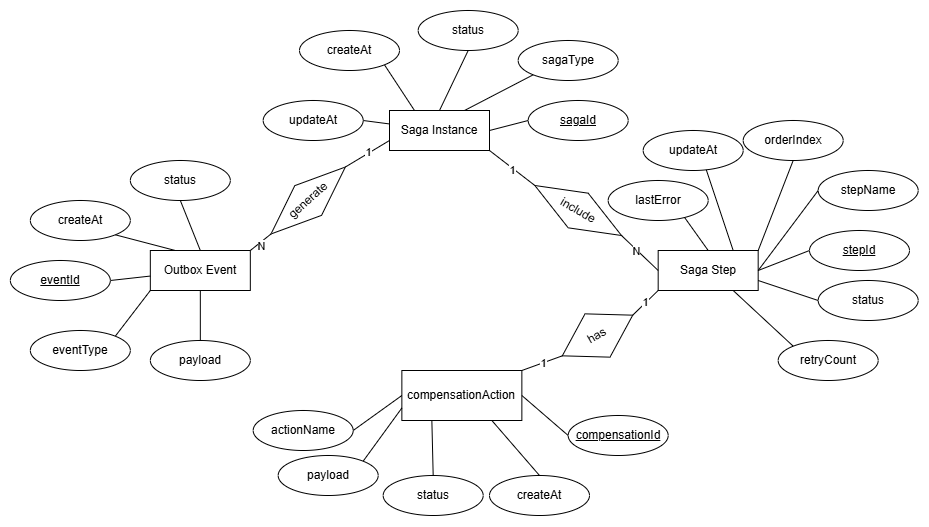

The diagram above was exported from draw.io. Its source (the exported page's mxGraphModel, read from the mxfile embedded in the PNG):
<mxGraphModel dx="2788" dy="1051" grid="1" gridSize="10" guides="1" tooltips="1" connect="1" arrows="1" fold="1" page="1" pageScale="1" pageWidth="850" pageHeight="1100" math="0" shadow="0">
  <root>
    <mxCell id="0" />
    <mxCell id="1" parent="0" />
    <mxCell id="2" edge="1" parent="1" source="4" style="edgeStyle=none;rounded=0;orthogonalLoop=1;jettySize=auto;html=1;exitX=1;exitY=1;exitDx=0;exitDy=0;entryX=0;entryY=0.5;entryDx=0;entryDy=0;endArrow=none;endFill=0;" target="32">
      <mxGeometry relative="1" as="geometry" />
    </mxCell>
    <mxCell id="3" connectable="0" parent="2" style="edgeLabel;html=1;align=center;verticalAlign=middle;resizable=0;points=[];" value="1" vertex="1">
      <mxGeometry relative="1" x="0.0372" y="-1" as="geometry">
        <mxPoint as="offset" />
      </mxGeometry>
    </mxCell>
    <mxCell id="4" parent="1" style="whiteSpace=wrap;html=1;align=center;" value="Saga Instance" vertex="1">
      <mxGeometry height="40" width="100" x="-310" y="1570" as="geometry" />
    </mxCell>
    <mxCell id="5" edge="1" parent="1" source="6" style="edgeStyle=none;rounded=0;orthogonalLoop=1;jettySize=auto;html=1;exitX=1;exitY=1;exitDx=0;exitDy=0;entryX=0.25;entryY=0;entryDx=0;entryDy=0;endArrow=none;endFill=0;" target="4">
      <mxGeometry relative="1" as="geometry" />
    </mxCell>
    <mxCell id="6" parent="1" style="ellipse;whiteSpace=wrap;html=1;align=center;" value="createAt" vertex="1">
      <mxGeometry height="40" width="100" x="-400" y="1490" as="geometry" />
    </mxCell>
    <mxCell id="7" edge="1" parent="1" source="8" style="rounded=0;orthogonalLoop=1;jettySize=auto;html=1;exitX=1;exitY=0.5;exitDx=0;exitDy=0;endArrow=none;endFill=0;" target="4">
      <mxGeometry relative="1" as="geometry" />
    </mxCell>
    <mxCell id="8" parent="1" style="ellipse;whiteSpace=wrap;html=1;align=center;" value="updateAt" vertex="1">
      <mxGeometry height="40" width="100" x="-436.32" y="1560" as="geometry" />
    </mxCell>
    <mxCell id="9" edge="1" parent="1" source="10" style="edgeStyle=none;rounded=0;orthogonalLoop=1;jettySize=auto;html=1;exitX=0;exitY=1;exitDx=0;exitDy=0;entryX=0.75;entryY=0;entryDx=0;entryDy=0;endArrow=none;endFill=0;" target="4">
      <mxGeometry relative="1" as="geometry" />
    </mxCell>
    <mxCell id="10" parent="1" style="ellipse;whiteSpace=wrap;html=1;align=center;" value="sagaType" vertex="1">
      <mxGeometry height="40" width="100" x="-181.32" y="1500" as="geometry" />
    </mxCell>
    <mxCell id="11" edge="1" parent="1" source="12" style="edgeStyle=none;rounded=0;orthogonalLoop=1;jettySize=auto;html=1;exitX=0.5;exitY=1;exitDx=0;exitDy=0;entryX=0.5;entryY=0;entryDx=0;entryDy=0;endArrow=none;endFill=0;" target="4">
      <mxGeometry relative="1" as="geometry" />
    </mxCell>
    <mxCell id="12" parent="1" style="ellipse;whiteSpace=wrap;html=1;align=center;" value="status" vertex="1">
      <mxGeometry height="40" width="100" x="-281.32" y="1470" as="geometry" />
    </mxCell>
    <mxCell id="13" edge="1" parent="1" source="14" style="edgeStyle=none;rounded=0;orthogonalLoop=1;jettySize=auto;html=1;exitX=0;exitY=0.5;exitDx=0;exitDy=0;entryX=1;entryY=0.5;entryDx=0;entryDy=0;endArrow=none;endFill=0;" target="4">
      <mxGeometry relative="1" as="geometry" />
    </mxCell>
    <mxCell id="14" parent="1" style="ellipse;whiteSpace=wrap;html=1;align=center;fontStyle=4;" value="sagaId" vertex="1">
      <mxGeometry height="40" width="100" x="-171.32" y="1560" as="geometry" />
    </mxCell>
    <mxCell id="15" parent="1" style="whiteSpace=wrap;html=1;align=center;" value="Saga Step" vertex="1">
      <mxGeometry height="40" width="100" x="-41.31999999999999" y="1710" as="geometry" />
    </mxCell>
    <mxCell id="16" edge="1" parent="1" source="17" style="edgeStyle=none;rounded=0;orthogonalLoop=1;jettySize=auto;html=1;exitX=0;exitY=0.5;exitDx=0;exitDy=0;entryX=1;entryY=0.5;entryDx=0;entryDy=0;endArrow=none;endFill=0;" target="15">
      <mxGeometry relative="1" as="geometry" />
    </mxCell>
    <mxCell id="17" parent="1" style="ellipse;whiteSpace=wrap;html=1;align=center;fontStyle=4;" value="stepId" vertex="1">
      <mxGeometry height="40" width="100" x="110" y="1690" as="geometry" />
    </mxCell>
    <mxCell id="18" edge="1" parent="1" source="19" style="edgeStyle=none;rounded=0;orthogonalLoop=1;jettySize=auto;html=1;exitX=0;exitY=0.5;exitDx=0;exitDy=0;entryX=1;entryY=0.5;entryDx=0;entryDy=0;endArrow=none;endFill=0;" target="15">
      <mxGeometry relative="1" as="geometry" />
    </mxCell>
    <mxCell id="19" parent="1" style="ellipse;whiteSpace=wrap;html=1;align=center;" value="stepName" vertex="1">
      <mxGeometry height="40" width="100" x="118.68" y="1630" as="geometry" />
    </mxCell>
    <mxCell id="20" edge="1" parent="1" source="21" style="edgeStyle=none;rounded=0;orthogonalLoop=1;jettySize=auto;html=1;exitX=0.5;exitY=0;exitDx=0;exitDy=0;entryX=0.75;entryY=0;entryDx=0;entryDy=0;endArrow=none;endFill=0;" target="15">
      <mxGeometry relative="1" as="geometry" />
    </mxCell>
    <mxCell id="21" parent="1" style="ellipse;whiteSpace=wrap;html=1;align=center;" value="updateAt" vertex="1">
      <mxGeometry height="40" width="100" x="-56.31999999999999" y="1590" as="geometry" />
    </mxCell>
    <mxCell id="22" edge="1" parent="1" source="23" style="edgeStyle=none;rounded=0;orthogonalLoop=1;jettySize=auto;html=1;exitX=0.5;exitY=0;exitDx=0;exitDy=0;entryX=0.5;entryY=0;entryDx=0;entryDy=0;endArrow=none;endFill=0;" target="15">
      <mxGeometry relative="1" as="geometry" />
    </mxCell>
    <mxCell id="23" parent="1" style="ellipse;whiteSpace=wrap;html=1;align=center;" value="lastError" vertex="1">
      <mxGeometry height="40" width="100" x="-91.32" y="1640" as="geometry" />
    </mxCell>
    <mxCell id="24" edge="1" parent="1" source="25" style="edgeStyle=none;rounded=0;orthogonalLoop=1;jettySize=auto;html=1;exitX=0;exitY=0;exitDx=0;exitDy=0;entryX=0.75;entryY=1;entryDx=0;entryDy=0;endArrow=none;endFill=0;" target="15">
      <mxGeometry relative="1" as="geometry" />
    </mxCell>
    <mxCell id="25" parent="1" style="ellipse;whiteSpace=wrap;html=1;align=center;" value="retryCount" vertex="1">
      <mxGeometry height="40" width="100" x="78.68" y="1800" as="geometry" />
    </mxCell>
    <mxCell id="26" edge="1" parent="1" source="27" style="edgeStyle=none;rounded=0;orthogonalLoop=1;jettySize=auto;html=1;exitX=0.5;exitY=1;exitDx=0;exitDy=0;entryX=1;entryY=0;entryDx=0;entryDy=0;endArrow=none;endFill=0;" target="15">
      <mxGeometry relative="1" as="geometry" />
    </mxCell>
    <mxCell id="27" parent="1" style="ellipse;whiteSpace=wrap;html=1;align=center;" value="orderIndex" vertex="1">
      <mxGeometry height="40" width="100" x="43.68000000000001" y="1580" as="geometry" />
    </mxCell>
    <mxCell id="28" edge="1" parent="1" source="29" style="edgeStyle=none;rounded=0;orthogonalLoop=1;jettySize=auto;html=1;exitX=0;exitY=0.5;exitDx=0;exitDy=0;entryX=1;entryY=0.75;entryDx=0;entryDy=0;endArrow=none;endFill=0;" target="15">
      <mxGeometry relative="1" as="geometry" />
    </mxCell>
    <mxCell id="29" parent="1" style="ellipse;whiteSpace=wrap;html=1;align=center;" value="status" vertex="1">
      <mxGeometry height="40" width="100" x="118.68" y="1740" as="geometry" />
    </mxCell>
    <mxCell id="30" edge="1" parent="1" source="32" style="edgeStyle=none;rounded=0;orthogonalLoop=1;jettySize=auto;html=1;exitX=1;exitY=0.5;exitDx=0;exitDy=0;entryX=0;entryY=0.5;entryDx=0;entryDy=0;endArrow=none;endFill=0;" target="15">
      <mxGeometry relative="1" as="geometry" />
    </mxCell>
    <mxCell id="31" connectable="0" parent="30" style="edgeLabel;html=1;align=center;verticalAlign=middle;resizable=0;points=[];" value="N" vertex="1">
      <mxGeometry relative="1" x="-0.2106" y="-1" as="geometry">
        <mxPoint as="offset" />
      </mxGeometry>
    </mxCell>
    <mxCell id="32" parent="1" style="shape=rhombus;perimeter=rhombusPerimeter;whiteSpace=wrap;html=1;align=center;rotation=30;" value="include" vertex="1">
      <mxGeometry height="40" width="100" x="-171.32" y="1650" as="geometry" />
    </mxCell>
    <mxCell id="33" edge="1" parent="1" source="35" style="edgeStyle=none;rounded=0;orthogonalLoop=1;jettySize=auto;html=1;exitX=1;exitY=0;exitDx=0;exitDy=0;entryX=0;entryY=0.5;entryDx=0;entryDy=0;endArrow=none;endFill=0;" target="48">
      <mxGeometry relative="1" as="geometry" />
    </mxCell>
    <mxCell id="34" connectable="0" parent="33" style="edgeLabel;html=1;align=center;verticalAlign=middle;resizable=0;points=[];" value="N" vertex="1">
      <mxGeometry relative="1" x="-0.0815" y="-2" as="geometry">
        <mxPoint as="offset" />
      </mxGeometry>
    </mxCell>
    <mxCell id="35" parent="1" style="whiteSpace=wrap;html=1;align=center;" value="Outbox Event" vertex="1">
      <mxGeometry height="40" width="100" x="-549.1700000000001" y="1710" as="geometry" />
    </mxCell>
    <mxCell id="36" edge="1" parent="1" source="37" style="edgeStyle=none;rounded=0;orthogonalLoop=1;jettySize=auto;html=1;exitX=1;exitY=1;exitDx=0;exitDy=0;entryX=0.25;entryY=0;entryDx=0;entryDy=0;endArrow=none;endFill=0;" target="35">
      <mxGeometry relative="1" as="geometry">
        <mxPoint x="-452.67" y="1725" as="targetPoint" />
      </mxGeometry>
    </mxCell>
    <mxCell id="37" parent="1" style="ellipse;whiteSpace=wrap;html=1;align=center;" value="createAt" vertex="1">
      <mxGeometry height="40" width="100" x="-669.17" y="1660" as="geometry" />
    </mxCell>
    <mxCell id="38" edge="1" parent="1" source="39" style="edgeStyle=none;rounded=0;orthogonalLoop=1;jettySize=auto;html=1;exitX=1;exitY=0.5;exitDx=0;exitDy=0;endArrow=none;endFill=0;" target="35">
      <mxGeometry relative="1" as="geometry" />
    </mxCell>
    <mxCell id="39" parent="1" style="ellipse;whiteSpace=wrap;html=1;align=center;fontStyle=4;" value="eventId" vertex="1">
      <mxGeometry height="40" width="100" x="-689.17" y="1720" as="geometry" />
    </mxCell>
    <mxCell id="40" edge="1" parent="1" source="41" style="edgeStyle=none;rounded=0;orthogonalLoop=1;jettySize=auto;html=1;exitX=1;exitY=0;exitDx=0;exitDy=0;entryX=0;entryY=1;entryDx=0;entryDy=0;endArrow=none;endFill=0;" target="35">
      <mxGeometry relative="1" as="geometry" />
    </mxCell>
    <mxCell id="41" parent="1" style="ellipse;whiteSpace=wrap;html=1;align=center;" value="eventType" vertex="1">
      <mxGeometry height="40" width="100" x="-669.1700000000001" y="1790" as="geometry" />
    </mxCell>
    <mxCell id="42" edge="1" parent="1" source="43" style="edgeStyle=none;rounded=0;orthogonalLoop=1;jettySize=auto;html=1;exitX=0.5;exitY=0;exitDx=0;exitDy=0;entryX=0.5;entryY=1;entryDx=0;entryDy=0;endArrow=none;endFill=0;" target="35">
      <mxGeometry relative="1" as="geometry" />
    </mxCell>
    <mxCell id="43" parent="1" style="ellipse;whiteSpace=wrap;html=1;align=center;" value="payload" vertex="1">
      <mxGeometry height="40" width="100" x="-549.1700000000001" y="1800" as="geometry" />
    </mxCell>
    <mxCell id="44" edge="1" parent="1" source="45" style="edgeStyle=none;rounded=0;orthogonalLoop=1;jettySize=auto;html=1;exitX=0.5;exitY=1;exitDx=0;exitDy=0;entryX=0.5;entryY=0;entryDx=0;entryDy=0;endArrow=none;endFill=0;" target="35">
      <mxGeometry relative="1" as="geometry" />
    </mxCell>
    <mxCell id="45" parent="1" style="ellipse;whiteSpace=wrap;html=1;align=center;" value="status" vertex="1">
      <mxGeometry height="40" width="100" x="-569.17" y="1620" as="geometry" />
    </mxCell>
    <mxCell id="46" edge="1" parent="1" source="48" style="edgeStyle=none;rounded=0;orthogonalLoop=1;jettySize=auto;html=1;exitX=1;exitY=0.5;exitDx=0;exitDy=0;entryX=0;entryY=0.75;entryDx=0;entryDy=0;endArrow=none;endFill=0;" target="4">
      <mxGeometry relative="1" as="geometry" />
    </mxCell>
    <mxCell id="47" connectable="0" parent="46" style="edgeLabel;html=1;align=center;verticalAlign=middle;resizable=0;points=[];" value="1" vertex="1">
      <mxGeometry relative="1" x="0.042" y="2" as="geometry">
        <mxPoint as="offset" />
      </mxGeometry>
    </mxCell>
    <mxCell id="48" parent="1" style="shape=rhombus;perimeter=rhombusPerimeter;whiteSpace=wrap;html=1;align=center;rotation=-42;" value="generate" vertex="1">
      <mxGeometry height="40" width="100" x="-441.31872981077805" y="1640.000508075689" as="geometry" />
    </mxCell>
    <mxCell id="49" edge="1" parent="1" source="51" style="edgeStyle=none;rounded=0;orthogonalLoop=1;jettySize=auto;html=1;exitX=1;exitY=0;exitDx=0;exitDy=0;entryX=0;entryY=0.5;entryDx=0;entryDy=0;endArrow=none;endFill=0;" target="64">
      <mxGeometry relative="1" as="geometry" />
    </mxCell>
    <mxCell id="50" connectable="0" parent="49" style="edgeLabel;html=1;align=center;verticalAlign=middle;resizable=0;points=[];" value="1" vertex="1">
      <mxGeometry relative="1" x="0.0446" y="1" as="geometry">
        <mxPoint as="offset" />
      </mxGeometry>
    </mxCell>
    <mxCell id="51" parent="1" style="whiteSpace=wrap;html=1;align=center;" value="compensationAction" vertex="1">
      <mxGeometry height="50" width="120" x="-297.64" y="1830" as="geometry" />
    </mxCell>
    <mxCell id="52" edge="1" parent="1" source="53" style="edgeStyle=none;rounded=0;orthogonalLoop=1;jettySize=auto;html=1;exitX=0.5;exitY=0;exitDx=0;exitDy=0;entryX=0.75;entryY=1;entryDx=0;entryDy=0;endArrow=none;endFill=0;" target="51">
      <mxGeometry relative="1" as="geometry" />
    </mxCell>
    <mxCell id="53" parent="1" style="ellipse;whiteSpace=wrap;html=1;align=center;" value="createAt" vertex="1">
      <mxGeometry height="40" width="100" x="-210" y="1935" as="geometry" />
    </mxCell>
    <mxCell id="54" edge="1" parent="1" source="55" style="edgeStyle=none;rounded=0;orthogonalLoop=1;jettySize=auto;html=1;exitX=1;exitY=0;exitDx=0;exitDy=0;entryX=0;entryY=0.75;entryDx=0;entryDy=0;endArrow=none;endFill=0;" target="51">
      <mxGeometry relative="1" as="geometry" />
    </mxCell>
    <mxCell id="55" parent="1" style="ellipse;whiteSpace=wrap;html=1;align=center;" value="payload" vertex="1">
      <mxGeometry height="40" width="100" x="-421.32" y="1915" as="geometry" />
    </mxCell>
    <mxCell id="56" edge="1" parent="1" source="57" style="edgeStyle=none;rounded=0;orthogonalLoop=1;jettySize=auto;html=1;exitX=0.5;exitY=0;exitDx=0;exitDy=0;entryX=0.25;entryY=1;entryDx=0;entryDy=0;endArrow=none;endFill=0;" target="51">
      <mxGeometry relative="1" as="geometry" />
    </mxCell>
    <mxCell id="57" parent="1" style="ellipse;whiteSpace=wrap;html=1;align=center;" value="status" vertex="1">
      <mxGeometry height="40" width="100" x="-316.32" y="1935" as="geometry" />
    </mxCell>
    <mxCell id="58" edge="1" parent="1" source="59" style="edgeStyle=none;rounded=0;orthogonalLoop=1;jettySize=auto;html=1;exitX=1;exitY=0.5;exitDx=0;exitDy=0;entryX=0;entryY=0.5;entryDx=0;entryDy=0;endArrow=none;endFill=0;" target="51">
      <mxGeometry relative="1" as="geometry" />
    </mxCell>
    <mxCell id="59" parent="1" style="ellipse;whiteSpace=wrap;html=1;align=center;" value="actionName" vertex="1">
      <mxGeometry height="40" width="100" x="-446.32" y="1870" as="geometry" />
    </mxCell>
    <mxCell id="60" edge="1" parent="1" source="61" style="edgeStyle=none;rounded=0;orthogonalLoop=1;jettySize=auto;html=1;exitX=0;exitY=0.5;exitDx=0;exitDy=0;entryX=1;entryY=0.5;entryDx=0;entryDy=0;endArrow=none;endFill=0;" target="51">
      <mxGeometry relative="1" as="geometry" />
    </mxCell>
    <mxCell id="61" parent="1" style="ellipse;whiteSpace=wrap;html=1;align=center;fontStyle=4;" value="compensationId " vertex="1">
      <mxGeometry height="40" width="100" x="-131.32" y="1875" as="geometry" />
    </mxCell>
    <mxCell id="62" edge="1" parent="1" source="64" style="edgeStyle=none;rounded=0;orthogonalLoop=1;jettySize=auto;html=1;exitX=1;exitY=0.5;exitDx=0;exitDy=0;entryX=0;entryY=1;entryDx=0;entryDy=0;endArrow=none;endFill=0;" target="15">
      <mxGeometry relative="1" as="geometry" />
    </mxCell>
    <mxCell id="63" connectable="0" parent="62" style="edgeLabel;html=1;align=center;verticalAlign=middle;resizable=0;points=[];" value="1" vertex="1">
      <mxGeometry relative="1" x="-0.0133" y="2" as="geometry">
        <mxPoint as="offset" />
      </mxGeometry>
    </mxCell>
    <mxCell id="64" parent="1" style="shape=rhombus;perimeter=rhombusPerimeter;whiteSpace=wrap;html=1;align=center;rotation=-30;" value="has" vertex="1">
      <mxGeometry height="50" width="81.32" x="-142.64000000000001" y="1770" as="geometry" />
    </mxCell>
  </root>
</mxGraphModel>